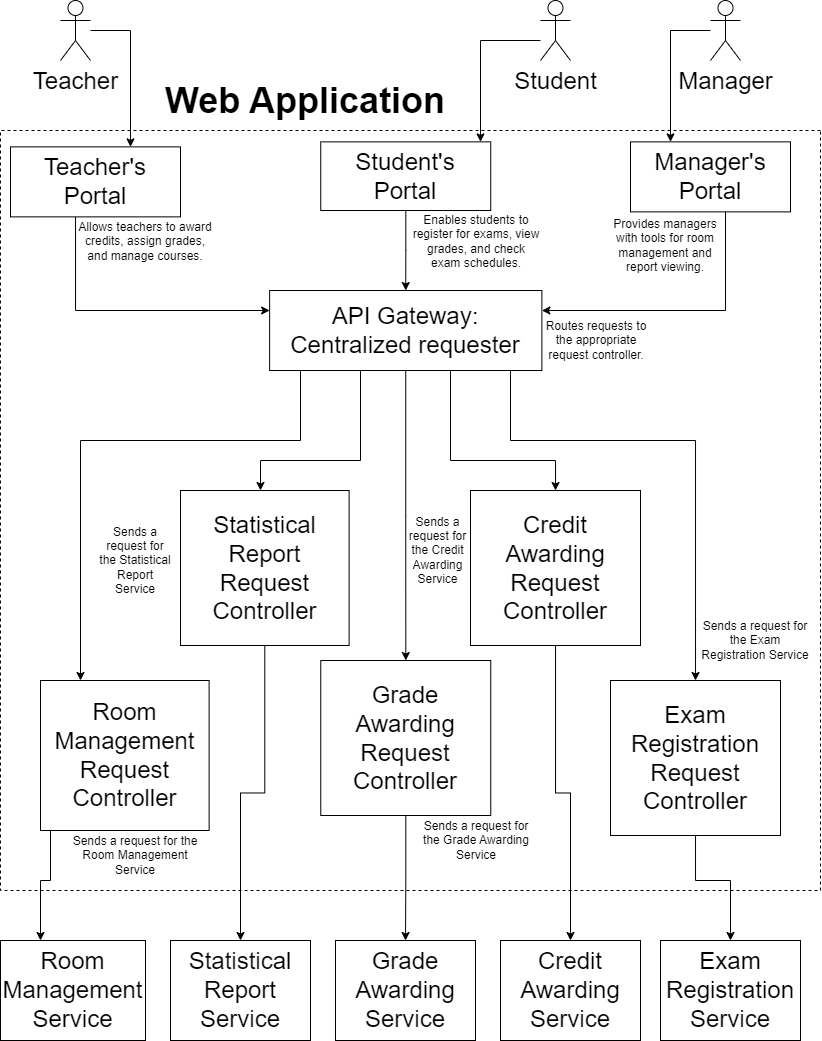

The diagram above was exported from draw.io. Its source (the exported page's mxGraphModel, read from the mxfile embedded in the PNG):
<mxGraphModel dx="1126" dy="526" grid="1" gridSize="10" guides="1" tooltips="1" connect="1" arrows="1" fold="1" page="1" pageScale="1" pageWidth="850" pageHeight="1100" math="0" shadow="0">
  <root>
    <mxCell id="0" />
    <mxCell id="1" parent="0" />
    <mxCell id="7G5QGdTMguHa9uABgoB0-5" style="edgeStyle=orthogonalEdgeStyle;rounded=0;orthogonalLoop=1;jettySize=auto;html=1;" parent="1" source="7G5QGdTMguHa9uABgoB0-1" target="7G5QGdTMguHa9uABgoB0-4" edge="1">
      <mxGeometry relative="1" as="geometry">
        <Array as="points">
          <mxPoint x="150" y="80" />
        </Array>
      </mxGeometry>
    </mxCell>
    <mxCell id="7G5QGdTMguHa9uABgoB0-1" value="&lt;font style=&quot;font-size: 24px;&quot;&gt;Teacher&lt;/font&gt;" style="shape=umlActor;verticalLabelPosition=bottom;verticalAlign=top;html=1;outlineConnect=0;" parent="1" vertex="1">
      <mxGeometry x="80" y="50" width="30" height="60" as="geometry" />
    </mxCell>
    <mxCell id="7G5QGdTMguHa9uABgoB0-8" style="edgeStyle=orthogonalEdgeStyle;rounded=0;orthogonalLoop=1;jettySize=auto;html=1;" parent="1" source="7G5QGdTMguHa9uABgoB0-2" target="7G5QGdTMguHa9uABgoB0-6" edge="1">
      <mxGeometry relative="1" as="geometry">
        <Array as="points">
          <mxPoint x="500" y="90" />
        </Array>
      </mxGeometry>
    </mxCell>
    <mxCell id="7G5QGdTMguHa9uABgoB0-2" value="&lt;font style=&quot;font-size: 24px;&quot;&gt;Student&lt;/font&gt;" style="shape=umlActor;verticalLabelPosition=bottom;verticalAlign=top;html=1;outlineConnect=0;" parent="1" vertex="1">
      <mxGeometry x="560" y="50" width="30" height="60" as="geometry" />
    </mxCell>
    <mxCell id="7G5QGdTMguHa9uABgoB0-9" style="edgeStyle=orthogonalEdgeStyle;rounded=0;orthogonalLoop=1;jettySize=auto;html=1;" parent="1" source="7G5QGdTMguHa9uABgoB0-3" target="7G5QGdTMguHa9uABgoB0-7" edge="1">
      <mxGeometry relative="1" as="geometry">
        <Array as="points">
          <mxPoint x="690" y="80" />
        </Array>
      </mxGeometry>
    </mxCell>
    <mxCell id="7G5QGdTMguHa9uABgoB0-3" value="&lt;font style=&quot;font-size: 24px;&quot;&gt;Manager&lt;/font&gt;" style="shape=umlActor;verticalLabelPosition=bottom;verticalAlign=top;html=1;outlineConnect=0;" parent="1" vertex="1">
      <mxGeometry x="730" y="50" width="30" height="60" as="geometry" />
    </mxCell>
    <mxCell id="7G5QGdTMguHa9uABgoB0-13" style="edgeStyle=orthogonalEdgeStyle;rounded=0;orthogonalLoop=1;jettySize=auto;html=1;" parent="1" source="7G5QGdTMguHa9uABgoB0-4" target="7G5QGdTMguHa9uABgoB0-10" edge="1">
      <mxGeometry relative="1" as="geometry">
        <Array as="points">
          <mxPoint x="95" y="360" />
        </Array>
      </mxGeometry>
    </mxCell>
    <mxCell id="7G5QGdTMguHa9uABgoB0-4" value="&lt;font style=&quot;font-size: 24px;&quot;&gt;Teacher's Portal&lt;/font&gt;" style="rounded=0;whiteSpace=wrap;html=1;" parent="1" vertex="1">
      <mxGeometry x="30" y="196.37" width="170" height="70" as="geometry" />
    </mxCell>
    <mxCell id="7G5QGdTMguHa9uABgoB0-11" style="edgeStyle=orthogonalEdgeStyle;rounded=0;orthogonalLoop=1;jettySize=auto;html=1;" parent="1" source="7G5QGdTMguHa9uABgoB0-6" target="7G5QGdTMguHa9uABgoB0-10" edge="1">
      <mxGeometry relative="1" as="geometry" />
    </mxCell>
    <mxCell id="7G5QGdTMguHa9uABgoB0-6" value="&lt;font style=&quot;font-size: 24px;&quot;&gt;Student's Portal&lt;/font&gt;" style="rounded=0;whiteSpace=wrap;html=1;" parent="1" vertex="1">
      <mxGeometry x="340.25" y="191.37" width="170" height="68.63" as="geometry" />
    </mxCell>
    <mxCell id="7G5QGdTMguHa9uABgoB0-14" style="edgeStyle=orthogonalEdgeStyle;rounded=0;orthogonalLoop=1;jettySize=auto;html=1;" parent="1" source="7G5QGdTMguHa9uABgoB0-7" target="7G5QGdTMguHa9uABgoB0-10" edge="1">
      <mxGeometry relative="1" as="geometry">
        <Array as="points">
          <mxPoint x="745" y="360" />
        </Array>
      </mxGeometry>
    </mxCell>
    <mxCell id="7G5QGdTMguHa9uABgoB0-7" value="&lt;font style=&quot;font-size: 24px;&quot;&gt;Manager's Portal&lt;/font&gt;" style="rounded=0;whiteSpace=wrap;html=1;" parent="1" vertex="1">
      <mxGeometry x="650" y="191.37" width="160" height="70" as="geometry" />
    </mxCell>
    <mxCell id="0wXMkPPQGfy6jBhny1iF-7" style="edgeStyle=orthogonalEdgeStyle;rounded=0;orthogonalLoop=1;jettySize=auto;html=1;" edge="1" parent="1" source="7G5QGdTMguHa9uABgoB0-10" target="0wXMkPPQGfy6jBhny1iF-3">
      <mxGeometry relative="1" as="geometry">
        <Array as="points">
          <mxPoint x="380" y="510" />
          <mxPoint x="280" y="510" />
        </Array>
      </mxGeometry>
    </mxCell>
    <mxCell id="0wXMkPPQGfy6jBhny1iF-8" style="edgeStyle=orthogonalEdgeStyle;rounded=0;orthogonalLoop=1;jettySize=auto;html=1;" edge="1" parent="1" source="7G5QGdTMguHa9uABgoB0-10" target="0wXMkPPQGfy6jBhny1iF-5">
      <mxGeometry relative="1" as="geometry">
        <Array as="points">
          <mxPoint x="320" y="490" />
          <mxPoint x="100" y="490" />
        </Array>
      </mxGeometry>
    </mxCell>
    <mxCell id="0wXMkPPQGfy6jBhny1iF-9" style="edgeStyle=orthogonalEdgeStyle;rounded=0;orthogonalLoop=1;jettySize=auto;html=1;" edge="1" parent="1" source="7G5QGdTMguHa9uABgoB0-10" target="0wXMkPPQGfy6jBhny1iF-2">
      <mxGeometry relative="1" as="geometry" />
    </mxCell>
    <mxCell id="0wXMkPPQGfy6jBhny1iF-10" style="edgeStyle=orthogonalEdgeStyle;rounded=0;orthogonalLoop=1;jettySize=auto;html=1;" edge="1" parent="1" source="7G5QGdTMguHa9uABgoB0-10" target="0wXMkPPQGfy6jBhny1iF-1">
      <mxGeometry relative="1" as="geometry">
        <Array as="points">
          <mxPoint x="470" y="510" />
          <mxPoint x="575" y="510" />
        </Array>
      </mxGeometry>
    </mxCell>
    <mxCell id="0wXMkPPQGfy6jBhny1iF-11" style="edgeStyle=orthogonalEdgeStyle;rounded=0;orthogonalLoop=1;jettySize=auto;html=1;" edge="1" parent="1" source="7G5QGdTMguHa9uABgoB0-10" target="0wXMkPPQGfy6jBhny1iF-4">
      <mxGeometry relative="1" as="geometry">
        <Array as="points">
          <mxPoint x="530" y="490" />
          <mxPoint x="715" y="490" />
        </Array>
      </mxGeometry>
    </mxCell>
    <mxCell id="7G5QGdTMguHa9uABgoB0-10" value="&lt;font style=&quot;font-size: 24px;&quot;&gt;API Gateway: Centralized requester&lt;/font&gt;" style="rounded=0;whiteSpace=wrap;html=1;" parent="1" vertex="1">
      <mxGeometry x="289.13" y="340" width="272.25" height="80" as="geometry" />
    </mxCell>
    <mxCell id="7G5QGdTMguHa9uABgoB0-17" value="Allows teachers to award credits, assign grades, and manage courses." style="text;html=1;align=center;verticalAlign=middle;whiteSpace=wrap;rounded=0;" parent="1" vertex="1">
      <mxGeometry x="95" y="261.37" width="140" height="60" as="geometry" />
    </mxCell>
    <mxCell id="7G5QGdTMguHa9uABgoB0-19" value="Enables students to register for exams, view grades, and check exam schedules." style="text;html=1;align=center;verticalAlign=middle;whiteSpace=wrap;rounded=0;" parent="1" vertex="1">
      <mxGeometry x="431.38" y="257.49" width="130" height="67.75" as="geometry" />
    </mxCell>
    <mxCell id="7G5QGdTMguHa9uABgoB0-20" value="Provides managers with tools for room management and report viewing." style="text;html=1;align=center;verticalAlign=middle;whiteSpace=wrap;rounded=0;" parent="1" vertex="1">
      <mxGeometry x="620" y="260" width="130" height="70.5" as="geometry" />
    </mxCell>
    <mxCell id="7G5QGdTMguHa9uABgoB0-21" value="" style="endArrow=none;dashed=1;html=1;rounded=0;" parent="1" edge="1">
      <mxGeometry width="50" height="50" relative="1" as="geometry">
        <mxPoint x="840" y="180" as="sourcePoint" />
        <mxPoint x="840" y="180" as="targetPoint" />
        <Array as="points">
          <mxPoint x="20" y="180" />
          <mxPoint x="20" y="940" />
          <mxPoint x="840" y="940" />
        </Array>
      </mxGeometry>
    </mxCell>
    <mxCell id="7G5QGdTMguHa9uABgoB0-22" value="Routes requests to the appropriate request controller." style="text;html=1;align=center;verticalAlign=middle;whiteSpace=wrap;rounded=0;" parent="1" vertex="1">
      <mxGeometry x="561.38" y="350" width="110" height="80" as="geometry" />
    </mxCell>
    <mxCell id="7G5QGdTMguHa9uABgoB0-24" value="&lt;font style=&quot;font-size: 36px;&quot;&gt;&lt;b&gt;Web Application&lt;/b&gt;&lt;/font&gt;" style="text;html=1;align=center;verticalAlign=middle;whiteSpace=wrap;rounded=0;" parent="1" vertex="1">
      <mxGeometry x="180" y="130" width="290" height="40" as="geometry" />
    </mxCell>
    <mxCell id="0wXMkPPQGfy6jBhny1iF-27" style="edgeStyle=orthogonalEdgeStyle;rounded=0;orthogonalLoop=1;jettySize=auto;html=1;" edge="1" parent="1" source="0wXMkPPQGfy6jBhny1iF-1" target="0wXMkPPQGfy6jBhny1iF-20">
      <mxGeometry relative="1" as="geometry" />
    </mxCell>
    <mxCell id="0wXMkPPQGfy6jBhny1iF-1" value="&lt;font style=&quot;font-size: 24px;&quot;&gt;Credit Awarding Request Controller&lt;/font&gt;" style="rounded=0;whiteSpace=wrap;html=1;" vertex="1" parent="1">
      <mxGeometry x="490" y="540" width="170" height="155" as="geometry" />
    </mxCell>
    <mxCell id="0wXMkPPQGfy6jBhny1iF-26" style="edgeStyle=orthogonalEdgeStyle;rounded=0;orthogonalLoop=1;jettySize=auto;html=1;" edge="1" parent="1" source="0wXMkPPQGfy6jBhny1iF-2" target="0wXMkPPQGfy6jBhny1iF-21">
      <mxGeometry relative="1" as="geometry" />
    </mxCell>
    <mxCell id="0wXMkPPQGfy6jBhny1iF-2" value="&lt;font style=&quot;font-size: 24px;&quot;&gt;Grade Awarding Request Controller&lt;/font&gt;" style="rounded=0;whiteSpace=wrap;html=1;" vertex="1" parent="1">
      <mxGeometry x="340.26" y="710" width="170" height="155" as="geometry" />
    </mxCell>
    <mxCell id="0wXMkPPQGfy6jBhny1iF-25" style="edgeStyle=orthogonalEdgeStyle;rounded=0;orthogonalLoop=1;jettySize=auto;html=1;" edge="1" parent="1" source="0wXMkPPQGfy6jBhny1iF-3" target="0wXMkPPQGfy6jBhny1iF-22">
      <mxGeometry relative="1" as="geometry" />
    </mxCell>
    <mxCell id="0wXMkPPQGfy6jBhny1iF-3" value="&lt;font style=&quot;font-size: 24px;&quot;&gt;Statistical Report Request Controller&lt;/font&gt;" style="rounded=0;whiteSpace=wrap;html=1;" vertex="1" parent="1">
      <mxGeometry x="200" y="540" width="168.62" height="155" as="geometry" />
    </mxCell>
    <mxCell id="0wXMkPPQGfy6jBhny1iF-28" style="edgeStyle=orthogonalEdgeStyle;rounded=0;orthogonalLoop=1;jettySize=auto;html=1;" edge="1" parent="1" source="0wXMkPPQGfy6jBhny1iF-4" target="0wXMkPPQGfy6jBhny1iF-18">
      <mxGeometry relative="1" as="geometry">
        <Array as="points">
          <mxPoint x="715" y="930" />
          <mxPoint x="750" y="930" />
        </Array>
      </mxGeometry>
    </mxCell>
    <mxCell id="0wXMkPPQGfy6jBhny1iF-4" value="&lt;font style=&quot;font-size: 24px;&quot;&gt;Exam Registration Request Controller&lt;/font&gt;" style="rounded=0;whiteSpace=wrap;html=1;" vertex="1" parent="1">
      <mxGeometry x="630" y="730" width="170" height="155" as="geometry" />
    </mxCell>
    <mxCell id="0wXMkPPQGfy6jBhny1iF-24" style="edgeStyle=orthogonalEdgeStyle;rounded=0;orthogonalLoop=1;jettySize=auto;html=1;" edge="1" parent="1" source="0wXMkPPQGfy6jBhny1iF-5" target="0wXMkPPQGfy6jBhny1iF-23">
      <mxGeometry relative="1" as="geometry">
        <Array as="points">
          <mxPoint x="70" y="930" />
          <mxPoint x="60" y="930" />
        </Array>
      </mxGeometry>
    </mxCell>
    <mxCell id="0wXMkPPQGfy6jBhny1iF-5" value="&lt;font style=&quot;font-size: 24px;&quot;&gt;Room Management Request Controller&lt;/font&gt;" style="rounded=0;whiteSpace=wrap;html=1;" vertex="1" parent="1">
      <mxGeometry x="60" y="730" width="168.62" height="150" as="geometry" />
    </mxCell>
    <mxCell id="0wXMkPPQGfy6jBhny1iF-17" value="Sends a request for the Exam Registration Service&lt;span style=&quot;color: rgba(0, 0, 0, 0); font-family: monospace; font-size: 0px; text-align: start; text-wrap: nowrap;&quot;&gt;%3CmxGraphModel%3E%3Croot%3E%3CmxCell%20id%3D%220%22%2F%3E%3CmxCell%20id%3D%221%22%20parent%3D%220%22%2F%3E%3CmxCell%20id%3D%222%22%20value%3D%22%26lt%3Bfont%20style%3D%26quot%3Bfont-size%3A%2024px%3B%26quot%3B%26gt%3BExam%20Registration%20Service%26lt%3B%2Ffont%26gt%3B%22%20style%3D%22rounded%3D0%3BwhiteSpace%3Dwrap%3Bhtml%3D1%3B%22%20vertex%3D%221%22%20parent%3D%221%22%3E%3CmxGeometry%20x%3D%22680%22%20y%3D%22970%22%20width%3D%22140%22%20height%3D%22100%22%20as%3D%22geometry%22%2F%3E%3C%2FmxCell%3E%3C%2Froot%3E%3C%2FmxGraphModel%3E&lt;/span&gt;" style="text;html=1;align=center;verticalAlign=middle;whiteSpace=wrap;rounded=0;" vertex="1" parent="1">
      <mxGeometry x="720" y="650" width="110" height="80" as="geometry" />
    </mxCell>
    <mxCell id="0wXMkPPQGfy6jBhny1iF-18" value="&lt;font style=&quot;font-size: 24px;&quot;&gt;Exam Registration Service&lt;/font&gt;" style="rounded=0;whiteSpace=wrap;html=1;" vertex="1" parent="1">
      <mxGeometry x="680" y="990" width="140" height="100" as="geometry" />
    </mxCell>
    <mxCell id="0wXMkPPQGfy6jBhny1iF-20" value="&lt;font style=&quot;font-size: 24px;&quot;&gt;Credit Awarding Service&lt;/font&gt;" style="rounded=0;whiteSpace=wrap;html=1;" vertex="1" parent="1">
      <mxGeometry x="520" y="990" width="140" height="100" as="geometry" />
    </mxCell>
    <mxCell id="0wXMkPPQGfy6jBhny1iF-21" value="&lt;font style=&quot;font-size: 24px;&quot;&gt;Grade Awarding Service&lt;/font&gt;" style="rounded=0;whiteSpace=wrap;html=1;" vertex="1" parent="1">
      <mxGeometry x="355" y="990" width="140" height="100" as="geometry" />
    </mxCell>
    <mxCell id="0wXMkPPQGfy6jBhny1iF-22" value="&lt;font style=&quot;font-size: 24px;&quot;&gt;Statistical Report Service&lt;/font&gt;" style="rounded=0;whiteSpace=wrap;html=1;" vertex="1" parent="1">
      <mxGeometry x="190" y="990" width="140" height="100" as="geometry" />
    </mxCell>
    <mxCell id="0wXMkPPQGfy6jBhny1iF-23" value="&lt;font style=&quot;font-size: 24px;&quot;&gt;Room Management Service&lt;/font&gt;" style="rounded=0;whiteSpace=wrap;html=1;" vertex="1" parent="1">
      <mxGeometry x="20" y="990" width="145" height="100" as="geometry" />
    </mxCell>
    <mxCell id="0wXMkPPQGfy6jBhny1iF-29" value="Sends a request for the Credit Awarding Service&lt;span style=&quot;color: rgba(0, 0, 0, 0); font-family: monospace; font-size: 0px; text-align: start; text-wrap: nowrap;&quot;&gt;%3CmxGraphModel%3E%3Croot%3E%3CmxCell%20id%3D%220%22%2F%3E%3CmxCell%20id%3D%221%22%20parent%3D%220%22%2F%3E%3CmxCell%20id%3D%222%22%20value%3D%22%26lt%3Bfont%20style%3D%26quot%3Bfont-size%3A%2024px%3B%26quot%3B%26gt%3BExam%20Registration%20Service%26lt%3B%2Ffont%26gt%3B%22%20style%3D%22rounded%3D0%3BwhiteSpace%3Dwrap%3Bhtml%3D1%3B%22%20vertex%3D%221%22%20parent%3D%221%22%3E%3CmxGeometry%20x%3D%22680%22%20y%3D%22970%22%20width%3D%22140%22%20height%3D%22100%22%20as%3D%22geometry%22%2F%3E%3C%2FmxCell%3E%3C%2Froot%3E%3C%2FmxGraphModel%3E&lt;/span&gt;" style="text;html=1;align=center;verticalAlign=middle;whiteSpace=wrap;rounded=0;" vertex="1" parent="1">
      <mxGeometry x="420" y="560" width="75" height="80" as="geometry" />
    </mxCell>
    <mxCell id="0wXMkPPQGfy6jBhny1iF-30" value="Sends a request for the Statistical Report Service&lt;span style=&quot;color: rgba(0, 0, 0, 0); font-family: monospace; font-size: 0px; text-align: start; text-wrap: nowrap;&quot;&gt;%3CmxGraphModel%3E%3Croot%3E%3CmxCell%20id%3D%220%22%2F%3E%3CmxCell%20id%3D%221%22%20parent%3D%220%22%2F%3E%3CmxCell%20id%3D%222%22%20value%3D%22%26lt%3Bfont%20style%3D%26quot%3Bfont-size%3A%2024px%3B%26quot%3B%26gt%3BExam%20Registration%20Service%26lt%3B%2Ffont%26gt%3B%22%20style%3D%22rounded%3D0%3BwhiteSpace%3Dwrap%3Bhtml%3D1%3B%22%20vertex%3D%221%22%20parent%3D%221%22%3E%3CmxGeometry%20x%3D%22680%22%20y%3D%22970%22%20width%3D%22140%22%20height%3D%22100%22%20as%3D%22geometry%22%2F%3E%3C%2FmxCell%3E%3C%2Froot%3E%3C%2FmxGraphModel%3E&lt;/span&gt;" style="text;html=1;align=center;verticalAlign=middle;whiteSpace=wrap;rounded=0;" vertex="1" parent="1">
      <mxGeometry x="117.15" y="570" width="75.69" height="80" as="geometry" />
    </mxCell>
    <mxCell id="0wXMkPPQGfy6jBhny1iF-31" value="Sends a request for the Grade Awarding Service&lt;span style=&quot;color: rgba(0, 0, 0, 0); font-family: monospace; font-size: 0px; text-align: start; text-wrap: nowrap;&quot;&gt;%3CmxGraphModel%3E%3Croot%3E%3CmxCell%20id%3D%220%22%2F%3E%3CmxCell%20id%3D%221%22%20parent%3D%220%22%2F%3E%3CmxCell%20id%3D%222%22%20value%3D%22%26lt%3Bfont%20style%3D%26quot%3Bfont-size%3A%2024px%3B%26quot%3B%26gt%3BExam%20Registration%20Service%26lt%3B%2Ffont%26gt%3B%22%20style%3D%22rounded%3D0%3BwhiteSpace%3Dwrap%3Bhtml%3D1%3B%22%20vertex%3D%221%22%20parent%3D%221%22%3E%3CmxGeometry%20x%3D%22680%22%20y%3D%22970%22%20width%3D%22140%22%20height%3D%22100%22%20as%3D%22geometry%22%2F%3E%3C%2FmxCell%3E%3C%2Froot%3E%3C%2FmxGraphModel%3E&lt;/span&gt;" style="text;html=1;align=center;verticalAlign=middle;whiteSpace=wrap;rounded=0;" vertex="1" parent="1">
      <mxGeometry x="441.38" y="850" width="110" height="80" as="geometry" />
    </mxCell>
    <mxCell id="0wXMkPPQGfy6jBhny1iF-32" value="Sends a request for the Room Management Service&lt;span style=&quot;color: rgba(0, 0, 0, 0); font-family: monospace; font-size: 0px; text-align: start; text-wrap: nowrap;&quot;&gt;%3CmxGraphModel%3E%3Croot%3E%3CmxCell%20id%3D%220%22%2F%3E%3CmxCell%20id%3D%221%22%20parent%3D%220%22%2F%3E%3CmxCell%20id%3D%222%22%20value%3D%22%26lt%3Bfont%20style%3D%26quot%3Bfont-size%3A%2024px%3B%26quot%3B%26gt%3BExam%20Registration%20Service%26lt%3B%2Ffont%26gt%3B%22%20style%3D%22rounded%3D0%3BwhiteSpace%3Dwrap%3Bhtml%3D1%3B%22%20vertex%3D%221%22%20parent%3D%221%22%3E%3CmxGeometry%20x%3D%22680%22%20y%3D%22970%22%20width%3D%22140%22%20height%3D%22100%22%20as%3D%22geometry%22%2F%3E%3C%2FmxCell%3E%3C%2Froot%3E%3C%2FmxGraphModel%3E&lt;/span&gt;" style="text;html=1;align=center;verticalAlign=middle;whiteSpace=wrap;rounded=0;" vertex="1" parent="1">
      <mxGeometry x="90" y="865" width="130" height="80" as="geometry" />
    </mxCell>
  </root>
</mxGraphModel>